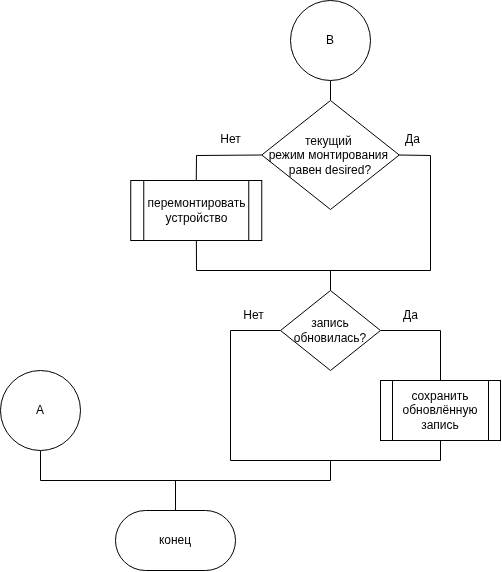

The diagram above was exported from draw.io. Its source (the exported page's mxGraphModel, read from the mxfile embedded in the PNG):
<mxGraphModel dx="-861" dy="-645" grid="1" gridSize="10" guides="1" tooltips="1" connect="1" arrows="1" fold="1" page="1" pageScale="1" pageWidth="827" pageHeight="1169" math="0" shadow="0">
  <root>
    <mxCell id="0" />
    <mxCell id="1" parent="0" />
    <mxCell id="4" style="edgeStyle=none;html=1;entryX=0.5;entryY=1;entryDx=0;entryDy=0;endArrow=none;endFill=0;exitX=0.5;exitY=0;exitDx=0;exitDy=0;" parent="1" source="22" target="20" edge="1">
      <mxGeometry relative="1" as="geometry">
        <mxPoint x="2232.75" y="1750" as="sourcePoint" />
      </mxGeometry>
    </mxCell>
    <mxCell id="9" style="edgeStyle=none;html=1;endArrow=none;endFill=0;" parent="1" source="10" edge="1">
      <mxGeometry relative="1" as="geometry">
        <mxPoint x="2085" y="2110" as="targetPoint" />
      </mxGeometry>
    </mxCell>
    <mxCell id="10" value="конец" style="rounded=1;whiteSpace=wrap;html=1;arcSize=50;" parent="1" vertex="1">
      <mxGeometry x="2025" y="2140" width="120" height="60" as="geometry" />
    </mxCell>
    <mxCell id="11" style="edgeStyle=none;html=1;rounded=0;curved=0;endArrow=none;endFill=0;exitX=0.5;exitY=1;exitDx=0;exitDy=0;" parent="1" source="19" edge="1">
      <mxGeometry relative="1" as="geometry">
        <mxPoint x="2240" y="2090" as="targetPoint" />
        <Array as="points">
          <mxPoint x="1950" y="2110" />
          <mxPoint x="2240" y="2110" />
        </Array>
        <mxPoint x="1950" y="1630" as="sourcePoint" />
      </mxGeometry>
    </mxCell>
    <mxCell id="12" style="edgeStyle=none;html=1;endArrow=none;endFill=0;exitX=0.5;exitY=0;exitDx=0;exitDy=0;" parent="1" source="16" edge="1">
      <mxGeometry relative="1" as="geometry">
        <mxPoint x="2240" y="1900" as="targetPoint" />
      </mxGeometry>
    </mxCell>
    <mxCell id="13" value="сохранить обновлённую запись" style="shape=process;whiteSpace=wrap;html=1;backgroundOutline=1;" parent="1" vertex="1">
      <mxGeometry x="2290" y="2010" width="120" height="60" as="geometry" />
    </mxCell>
    <mxCell id="14" style="edgeStyle=none;html=1;entryX=0.5;entryY=0;entryDx=0;entryDy=0;endArrow=none;endFill=0;rounded=0;curved=0;" parent="1" source="16" target="13" edge="1">
      <mxGeometry relative="1" as="geometry">
        <Array as="points">
          <mxPoint x="2350" y="1960" />
        </Array>
      </mxGeometry>
    </mxCell>
    <mxCell id="27" style="edgeStyle=none;html=1;entryX=0.5;entryY=1;entryDx=0;entryDy=0;endArrow=none;endFill=0;rounded=0;curved=0;" edge="1" parent="1" source="16" target="13">
      <mxGeometry relative="1" as="geometry">
        <Array as="points">
          <mxPoint x="2140" y="1960" />
          <mxPoint x="2140" y="2090" />
          <mxPoint x="2350" y="2090" />
        </Array>
      </mxGeometry>
    </mxCell>
    <mxCell id="16" value="запись обновилась?" style="rhombus;whiteSpace=wrap;html=1;" parent="1" vertex="1">
      <mxGeometry x="2190" y="1920" width="100" height="80" as="geometry" />
    </mxCell>
    <mxCell id="17" value="Нет" style="text;html=1;align=center;verticalAlign=middle;resizable=0;points=[];autosize=1;strokeColor=none;fillColor=none;" parent="1" vertex="1">
      <mxGeometry x="2142.75" y="1930" width="40" height="30" as="geometry" />
    </mxCell>
    <mxCell id="18" value="Да" style="text;html=1;align=center;verticalAlign=middle;resizable=0;points=[];autosize=1;strokeColor=none;fillColor=none;" parent="1" vertex="1">
      <mxGeometry x="2300" y="1930" width="40" height="30" as="geometry" />
    </mxCell>
    <mxCell id="19" value="А" style="ellipse;whiteSpace=wrap;html=1;aspect=fixed;" parent="1" vertex="1">
      <mxGeometry x="1910" y="2000" width="80" height="80" as="geometry" />
    </mxCell>
    <mxCell id="20" value="В" style="ellipse;whiteSpace=wrap;html=1;aspect=fixed;" parent="1" vertex="1">
      <mxGeometry x="2200" y="1630" width="80" height="80" as="geometry" />
    </mxCell>
    <mxCell id="21" style="edgeStyle=none;html=1;entryX=0.5;entryY=0;entryDx=0;entryDy=0;endArrow=none;endFill=0;rounded=0;curved=0;exitX=0;exitY=0.5;exitDx=0;exitDy=0;" parent="1" source="22" target="24" edge="1">
      <mxGeometry relative="1" as="geometry">
        <Array as="points">
          <mxPoint x="2106" y="1785" />
        </Array>
      </mxGeometry>
    </mxCell>
    <mxCell id="22" value="&lt;font style=&quot;scrollbar-color: rgb(226, 226, 226) rgb(251, 251, 251); color: rgb(0, 0, 0);&quot;&gt;текущий&amp;nbsp;&lt;/font&gt;&lt;div style=&quot;color: rgb(63, 63, 63); scrollbar-color: rgb(226, 226, 226) rgb(251, 251, 251);&quot;&gt;&lt;font style=&quot;scrollbar-color: rgb(226, 226, 226) rgb(251, 251, 251); color: rgb(0, 0, 0);&quot;&gt;режим монтирования&amp;nbsp;&lt;br&gt;&lt;/font&gt;&lt;div style=&quot;color: rgb(63, 63, 63); scrollbar-color: rgb(226, 226, 226) rgb(251, 251, 251);&quot;&gt;&lt;font style=&quot;scrollbar-color: rgb(226, 226, 226) rgb(251, 251, 251); color: rgb(0, 0, 0);&quot;&gt;&lt;span style=&quot;color: rgb(0, 0, 0); background-color: transparent;&quot;&gt;равен desired&lt;/span&gt;?&lt;/font&gt;&lt;/div&gt;&lt;/div&gt;" style="rhombus;whiteSpace=wrap;html=1;" parent="1" vertex="1">
      <mxGeometry x="2171.25" y="1730" width="137.5" height="109" as="geometry" />
    </mxCell>
    <mxCell id="23" style="edgeStyle=none;html=1;entryX=1;entryY=0.5;entryDx=0;entryDy=0;endArrow=none;endFill=0;rounded=0;curved=0;" parent="1" source="24" target="22" edge="1">
      <mxGeometry relative="1" as="geometry">
        <Array as="points">
          <mxPoint x="2106" y="1900" />
          <mxPoint x="2340" y="1900" />
          <mxPoint x="2340" y="1785" />
        </Array>
      </mxGeometry>
    </mxCell>
    <mxCell id="24" value="&lt;font style=&quot;color: rgb(0, 0, 0);&quot;&gt;перемонтировать&lt;/font&gt;&lt;div&gt;&lt;font style=&quot;color: rgb(0, 0, 0);&quot;&gt;устройство&lt;/font&gt;&lt;/div&gt;" style="shape=process;whiteSpace=wrap;html=1;backgroundOutline=1;" parent="1" vertex="1">
      <mxGeometry x="2040.25" y="1810" width="131" height="60" as="geometry" />
    </mxCell>
    <mxCell id="25" value="Нет" style="text;html=1;align=center;verticalAlign=middle;resizable=0;points=[];autosize=1;strokeColor=none;fillColor=none;" parent="1" vertex="1">
      <mxGeometry x="2120" y="1754" width="40" height="30" as="geometry" />
    </mxCell>
    <mxCell id="26" value="Да" style="text;html=1;align=center;verticalAlign=middle;resizable=0;points=[];autosize=1;strokeColor=none;fillColor=none;" parent="1" vertex="1">
      <mxGeometry x="2301.5" y="1754" width="40" height="30" as="geometry" />
    </mxCell>
  </root>
</mxGraphModel>